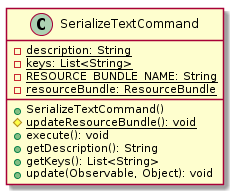

The diagram above was rendered by PlantUML. Its source (embedded in the PNG):
@startuml

    class SerializeTextCommand {
        {static} -description: String
        {static} -keys: List<String>
        {static} -RESOURCE_BUNDLE_NAME: String
        {static} -resourceBundle: ResourceBundle
        +SerializeTextCommand()
        {static} #updateResourceBundle(): void
        +execute(): void
        +getDescription(): String
        +getKeys(): List<String>
        +update(Observable, Object): void
    }

@enduml